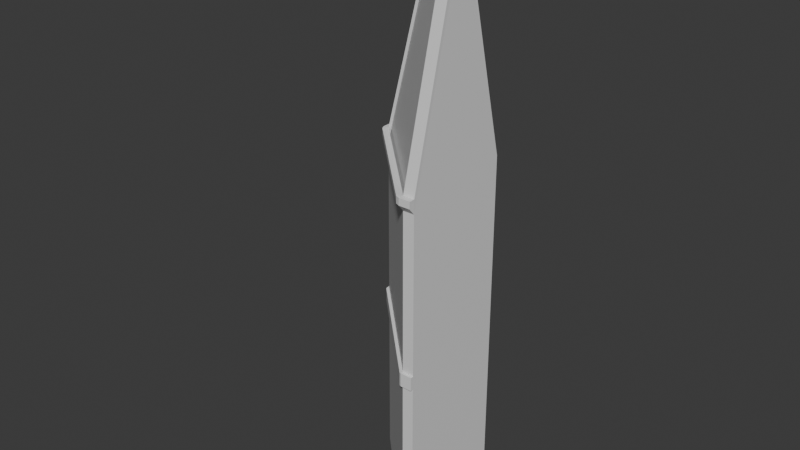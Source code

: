 # Source: CornerBuilding.blend  (saved by Blender 4.1.24; exported with 4.5.12 LTS)
import bpy
from mathutils import Matrix  # noqa: F401  (used for matrix-valued properties, if any)

bpy.ops.wm.read_factory_settings(use_empty=True)
scene = bpy.context.scene
scene.name = 'Scene'

# ---- collections
col_collection = bpy.data.collections.new('Collection'); scene.collection.children.link(col_collection)

# ---- materials (node trees are filled in below, after node groups)
mat_material_003 = bpy.data.materials.new('Material.003')
mat_material_003.use_transparent_shadow = False
mat_material = bpy.data.materials.new('Material')
mat_material.use_transparent_shadow = False

# ---- material node trees
mat_material_003.use_nodes = True; mat_material_003.node_tree.nodes.clear()
_N = mat_material_003.node_tree.nodes; _L = mat_material_003.node_tree.links
n0 = _N.new('ShaderNodeBsdfPrincipled'); n0.name = 'Principled BSDF'; n0.location = (10, 300)
n1 = _N.new('ShaderNodeOutputMaterial'); n1.name = 'Material Output'; n1.location = (300, 300)
_L.new(n0.outputs[0], n1.inputs[0])
n1.is_active_output = True
mat_material.use_nodes = True; mat_material.node_tree.nodes.clear()
_N = mat_material.node_tree.nodes; _L = mat_material.node_tree.links
n0 = _N.new('ShaderNodeBsdfPrincipled'); n0.name = 'Principled BSDF'; n0.location = (10, 300)
n1 = _N.new('ShaderNodeOutputMaterial'); n1.name = 'Material Output'; n1.location = (300, 300)
_L.new(n0.outputs[0], n1.inputs[0])
n1.is_active_output = True

# ---- world
world_world = bpy.data.worlds.new('World'); scene.world = world_world
world_world.use_nodes = True; world_world.node_tree.nodes.clear()
_N = world_world.node_tree.nodes; _L = world_world.node_tree.links
n0 = _N.new('ShaderNodeOutputWorld'); n0.name = 'World Output'; n0.location = (300, 300)
n1 = _N.new('ShaderNodeBackground'); n1.name = 'Background'; n1.location = (10, 300)
n1.inputs[0].default_value = (0.05088, 0.05088, 0.05088, 1.0)
_L.new(n1.outputs[0], n0.inputs[0])
n0.is_active_output = True
world_world.color = (0.05088, 0.05088, 0.05088)
world_world.use_sun_shadow = False
world_world.sun_shadow_jitter_overblur = 0.0

# ---- meshes
me_cube = bpy.data.meshes.new('Cube')
me_cube.from_pydata([(0.0, 1.0, 0.0), (1.0, 0.0, 0.0), (1.0, 1.0, 0.0), (0.0, 0.9, 0.0), (1.0, 0.9, 0.0), (0.9, 1.0, 0.0), (0.9, 0.0, 0.0), (0.9, 0.9, 3.4), (0.9, 0.9, 0.0), (0.0, 1.0, 3.0), (1.0, 1.0, 3.0), (1.0, 0.0, 3.0), (1.0, 0.9, 3.0), (0.0, 0.9, 3.0), (0.9, 0.0, 3.0), (0.9, 1.0, 3.0), (1.0, 0.5, 5.0), (1.0, 0.5, 0.0), (0.9, 0.5, 5.0), (0.9, 0.5, 0.0), (1.0, 0.5, 3.0), (0.5, 1.0, 0.0), (0.5, 0.9, 0.0), (0.5, 1.0, 5.0), (0.5, 0.9, 5.0), (0.5, 1.0, 3.0), (1.001, 0.5007, 5.12), (0.5007, 0.9007, 5.12), (1.0, 0.9, 3.52), (0.9007, 1.001, 3.52), (0.0006671, 1.001, 3.12), (0.5007, 1.001, 5.12), (1.001, 0.0006671, 3.12), (0.9007, 0.0006671, 3.12), (1.0, 1.0, 3.12), (0.0006671, 0.9007, 3.12), (0.9007, 0.5007, 5.12), (0.9007, 0.9007, 3.52), (0.8653, -0.03469, 3.12), (-0.03469, 0.8653, 3.12), (1.001, -0.04933, 3.12), (0.9007, -0.04933, 3.12), (-0.04933, 1.001, 3.12), (-0.04933, 0.9007, 3.12), (-0.03502, 0.865, 3.06), (0.865, -0.03502, 3.06), (-0.04967, 0.9003, 3.06), (-0.04967, 1.0, 3.06), (0.9003, -0.04967, 3.06), (1.0, -0.04967, 3.06), (0.0, 1.0, 1.5), (1.0, 1.0, 1.5), (1.0, 0.0, 1.5), (1.0, 0.9, 1.5), (0.0, 0.9, 1.5), (0.9, 0.0, 1.5), (0.9, 1.0, 1.5), (1.0, 0.5, 1.5), (0.5, 1.0, 1.5), (0.0, 1.0, 1.62), (1.0, 1.0, 1.62), (1.0, 0.0, 1.62), (1.0, 0.9, 1.62), (0.0, 0.9, 1.62), (0.9, 0.0, 1.62), (0.9, 1.0, 1.62), (1.0, 0.5, 1.62), (0.5, 1.0, 1.62), (1.0, -0.025, 1.5), (0.9, -0.025, 1.5), (1.0, -0.025, 1.62), (0.9, -0.025, 1.62), (-0.025, 1.0, 1.5), (-0.025, 0.9, 1.5), (-0.025, 1.0, 1.62), (-0.025, 0.9, 1.62), (-0.01768, 0.8823, 1.5), (0.8823, -0.01768, 1.5), (-0.01768, 0.8823, 1.62), (0.8823, -0.01768, 1.62)], [], [(23, 25, 9), (11, 20, 16), (19, 17, 1, 6), (55, 54, 3, 6), (5, 2, 4, 8), (25, 23, 15), (21, 5, 8, 22), (3, 22, 19, 6), (18, 14, 33, 36), (31, 27, 37, 29), (67, 25, 15, 65), (61, 11, 14, 64), (60, 10, 12, 62), (66, 20, 11, 61), (65, 15, 10, 60), (63, 13, 9, 59), (62, 12, 20, 66), (19, 22, 8), (8, 4, 17, 19), (16, 20, 12), (59, 9, 25, 67), (15, 23, 31, 29), (0, 21, 22, 3), (13, 24, 27, 35), (32, 26, 36, 33), (31, 30, 35, 27), (46, 44, 39, 43), (23, 9, 30, 31), (45, 48, 41, 38), (11, 16, 26, 32), (37, 36, 26, 28), (24, 7, 37, 27), (7, 18, 36, 37), (37, 34, 29), (28, 34, 37), (10, 34, 28, 12), (29, 34, 10, 15), (16, 12, 28, 26), (44, 46, 13), (45, 14, 48), (33, 35, 39, 38), (35, 43, 39), (14, 45, 44, 13), (48, 49, 40, 41), (38, 41, 33), (32, 33, 41, 40), (14, 11, 49, 48), (47, 46, 43, 42), (35, 30, 42, 43), (9, 47, 42, 30), (9, 13, 46, 47), (38, 39, 44, 45), (32, 40, 49, 11), (0, 50, 58, 21), (4, 53, 57, 17), (3, 54, 50, 0), (5, 56, 51, 2), (17, 57, 52, 1), (2, 51, 53, 4), (1, 52, 55, 6), (21, 58, 56, 5), (79, 71, 64), (14, 13, 63, 64), (50, 59, 67, 58), (53, 62, 66, 57), (63, 59, 74, 75), (56, 65, 60, 51), (57, 66, 61, 52), (51, 60, 62, 53), (77, 69, 71, 79), (58, 67, 65, 56), (68, 70, 71, 69), (61, 64, 71, 70), (55, 52, 68, 69), (52, 61, 70, 68), (73, 75, 74, 72), (54, 76, 73), (59, 50, 72, 74), (50, 54, 73, 72), (79, 78, 76, 77), (64, 63, 78, 79), (54, 55, 77, 76), (69, 77, 55), (63, 75, 78), (73, 76, 78, 75)])
_uv = me_cube.uv_layers.new(name='UVMap')
_uv.uv.foreach_set('vector', [0.625, 0.3583, 0.5476, 0.3583, 0.5476, 0.25, 0.5476, 0.75, 0.5476, 0.6366, 0.625, 0.6366, 0.3416, 0.6366, 0.375, 0.6366, 0.375, 0.75, 0.3416, 0.75, 0.0, 0.0, 0.0, 0.0, 0.0, 0.0, 0.0, 0.0, 0.3416, 0.5, 0.375, 0.5, 0.375, 0.5231, 0.3416, 0.5231, 0.5476, 0.3583, 0.625, 0.3583, 0.5476, 0.4666, 0.2333, 0.5, 0.3416, 0.5, 0.3416, 0.5231, 0.2333, 0.5231, 0.0, 0.0, 0.2333, 0.5231, 0.3416, 0.6366, 0.0, 0.0, 0.6584, 0.6366, 0.5476, 0.7834, 0.5476, 0.7834, 0.6584, 0.6366, 0.7667, 0.5, 0.7667, 0.5231, 0.0, 0.0, 0.5476, 0.4666, 0.4657, 0.3583, 0.5476, 0.3583, 0.5476, 0.4666, 0.4657, 0.4666, 0.4657, 0.75, 0.5476, 0.75, 0.5476, 0.7834, 0.4657, 0.7834, 0.4657, 0.5, 0.5476, 0.5, 0.5476, 0.5231, 0.4657, 0.5231, 0.4657, 0.6366, 0.5476, 0.6366, 0.5476, 0.75, 0.4657, 0.75, 0.4657, 0.4666, 0.5476, 0.4666, 0.5476, 0.5, 0.4657, 0.5, 0.4657, 0.2269, 0.5476, 0.2269, 0.5476, 0.25, 0.4657, 0.25, 0.4657, 0.5231, 0.5476, 0.5231, 0.5476, 0.6366, 0.4657, 0.6366, 0.3416, 0.6366, 0.2333, 0.5231, 0.3416, 0.5231, 0.3416, 0.5231, 0.375, 0.5231, 0.375, 0.6366, 0.3416, 0.6366, 0.625, 0.6366, 0.5476, 0.6366, 0.5476, 0.5231, 0.4657, 0.25, 0.5476, 0.25, 0.5476, 0.3583, 0.4657, 0.3583, 0.5476, 0.4666, 0.625, 0.3583, 0.625, 0.3583, 0.5476, 0.4666, 0.125, 0.5, 0.2333, 0.5, 0.2333, 0.5231, 0.125, 0.5231, 0.5476, 0.2269, 0.7667, 0.5231, 0.7667, 0.5231, 0.5476, 0.2269, 0.5476, 0.75, 0.625, 0.6366, 0.6584, 0.6366, 0.5476, 0.7834, 0.7667, 0.5, 0.5476, 0.25, 0.5476, 0.2269, 0.7667, 0.5231, 0.5476, 0.2269, 0.0, 0.0, 0.0, 0.0, 0.5476, 0.2269, 0.625, 0.3583, 0.5476, 0.25, 0.5476, 0.25, 0.625, 0.3583, 0.0, 0.0, 0.0, 0.0, 0.0, 0.0, 0.0, 0.0, 0.5476, 0.75, 0.625, 0.6366, 0.625, 0.6366, 0.5476, 0.75, 0.0, 0.0, 0.6584, 0.6366, 0.625, 0.6366, 0.0, 0.0, 0.7667, 0.5231, 0.6584, 0.5231, 0.0, 0.0, 0.7667, 0.5231, 0.6584, 0.5231, 0.6584, 0.6366, 0.6584, 0.6366, 0.0, 0.0, 0.0, 0.0, 0.0, 0.0, 0.5476, 0.4666, 0.0, 0.0, 0.0, 0.0, 0.0, 0.0, 0.5476, 0.5, 0.0, 0.0, 0.0, 0.0, 0.5476, 0.5231, 0.5476, 0.4666, 0.0, 0.0, 0.5476, 0.5, 0.5476, 0.4666, 0.625, 0.6366, 0.5476, 0.5231, 0.0, 0.0, 0.625, 0.6366, 0.0, 0.0, 0.5476, 0.2269, 0.5476, 0.2269, 0.0, 0.0, 0.5476, 0.7834, 0.0, 0.0, 0.0, 0.0, 0.0, 0.0, 0.0, 0.0, 0.0, 0.0, 0.5476, 0.2269, 0.5476, 0.2269, 0.0, 0.0, 0.0, 0.0, 0.0, 0.0, 0.0, 0.0, 0.5476, 0.2269, 0.5476, 0.7834, 0.5476, 0.75, 0.5476, 0.75, 0.5476, 0.7834, 0.0, 0.0, 0.5476, 0.7834, 0.0, 0.0, 0.5476, 0.75, 0.5476, 0.7834, 0.5476, 0.7834, 0.5476, 0.75, 0.5476, 0.7834, 0.5476, 0.75, 0.5476, 0.75, 0.5476, 0.7834, 0.5476, 0.25, 0.5476, 0.2269, 0.5476, 0.2269, 0.5476, 0.25, 0.5476, 0.2269, 0.5476, 0.25, 0.5476, 0.25, 0.5476, 0.2269, 0.5476, 0.25, 0.5476, 0.25, 0.5476, 0.25, 0.5476, 0.25, 0.5476, 0.25, 0.5476, 0.2269, 0.5476, 0.2269, 0.5476, 0.25, 0.0, 0.0, 0.0, 0.0, 0.0, 0.0, 0.0, 0.0, 0.5476, 0.75, 0.5476, 0.75, 0.5476, 0.75, 0.5476, 0.75, 0.375, 0.25, 0.4613, 0.25, 0.4613, 0.3583, 0.375, 0.3583, 0.375, 0.5231, 0.4613, 0.5231, 0.4613, 0.6366, 0.375, 0.6366, 0.375, 0.2269, 0.4613, 0.2269, 0.4613, 0.25, 0.375, 0.25, 0.375, 0.4666, 0.4613, 0.4666, 0.4613, 0.5, 0.375, 0.5, 0.375, 0.6366, 0.4613, 0.6366, 0.4613, 0.75, 0.375, 0.75, 0.375, 0.5, 0.4613, 0.5, 0.4613, 0.5231, 0.375, 0.5231, 0.375, 0.75, 0.4613, 0.75, 0.4613, 0.7834, 0.375, 0.7834, 0.375, 0.3583, 0.4613, 0.3583, 0.4613, 0.4666, 0.375, 0.4666, 0.0, 0.0, 0.4657, 0.7834, 0.0, 0.0, 0.0, 0.0, 0.0, 0.0, 0.0, 0.0, 0.0, 0.0, 0.4613, 0.25, 0.4657, 0.25, 0.4657, 0.3583, 0.4613, 0.3583, 0.4613, 0.5231, 0.4657, 0.5231, 0.4657, 0.6366, 0.4613, 0.6366, 0.4657, 0.2269, 0.4657, 0.25, 0.4657, 0.25, 0.4657, 0.2269, 0.4613, 0.4666, 0.4657, 0.4666, 0.4657, 0.5, 0.4613, 0.5, 0.4613, 0.6366, 0.4657, 0.6366, 0.4657, 0.75, 0.4613, 0.75, 0.4613, 0.5, 0.4657, 0.5, 0.4657, 0.5231, 0.4613, 0.5231, 0.0, 0.0, 0.4613, 0.7834, 0.4657, 0.7834, 0.0, 0.0, 0.4613, 0.3583, 0.4657, 0.3583, 0.4657, 0.4666, 0.4613, 0.4666, 0.4613, 0.75, 0.4657, 0.75, 0.4657, 0.7834, 0.4613, 0.7834, 0.4657, 0.75, 0.4657, 0.7834, 0.4657, 0.7834, 0.4657, 0.75, 0.4613, 0.7834, 0.4613, 0.75, 0.4613, 0.75, 0.4613, 0.7834, 0.4613, 0.75, 0.4657, 0.75, 0.4657, 0.75, 0.4613, 0.75, 0.4613, 0.2269, 0.4657, 0.2269, 0.4657, 0.25, 0.4613, 0.25, 0.0, 0.0, 0.0, 0.0, 0.4613, 0.2269, 0.4657, 0.25, 0.4613, 0.25, 0.4613, 0.25, 0.4657, 0.25, 0.4613, 0.25, 0.4613, 0.2269, 0.4613, 0.2269, 0.4613, 0.25, 0.0, 0.0, 0.0, 0.0, 0.0, 0.0, 0.0, 0.0, 0.0, 0.0, 0.0, 0.0, 0.0, 0.0, 0.0, 0.0, 0.0, 0.0, 0.0, 0.0, 0.0, 0.0, 0.0, 0.0, 0.4613, 0.7834, 0.0, 0.0, 0.4613, 0.7834, 0.0, 0.0, 0.4657, 0.2269, 0.0, 0.0, 0.4613, 0.2269, 0.0, 0.0, 0.0, 0.0, 0.4657, 0.2269])
me_cube.materials.append(mat_material_003)
me_cube.update()
me_cube_003 = bpy.data.meshes.new('Cube.003')
me_cube_003.from_pydata([(0.9, 0.9, 3.4), (0.0, 0.9, 3.0), (0.9, 0.0, 3.0), (0.9, 0.5, 5.0), (0.5, 0.9, 5.0)], [], [(0, 4, 3), (1, 2, 3, 4)])
_uv = me_cube_003.uv_layers.new(name='UVMap')
_uv.uv.foreach_set('vector', [0.6584, 0.5231, 0.7667, 0.5231, 0.6584, 0.6366, 0.5476, 0.2269, 0.5476, 0.7834, 0.6584, 0.6366, 0.7667, 0.5231])
me_cube_003.materials.append(mat_material)
me_cube_003.update()

# ---- objects
ob_cube = bpy.data.objects.new('Cube', me_cube)
ob_cube_001 = bpy.data.objects.new('Cube.001', me_cube_003)

# ---- transforms, parenting, visibility, modifiers, constraints
ob_cube.location = (0.0, 0.0, 0.0)
ob_cube_001.location = (0.0, 0.0, 0.0)

# ---- collection membership
col_collection.objects.link(ob_cube)
col_collection.objects.link(ob_cube_001)

# ---- scene / render settings (as saved in the file)
scene.frame_start = 1; scene.frame_end = 250; scene.frame_set(1)
scene.render.engine = 'BLENDER_EEVEE_NEXT'
scene.cycles.sampling_pattern = 'TABULATED_SOBOL'
scene.eevee.ray_tracing_options.trace_max_roughness = 0.0
bpy.context.view_layer.update()

# ---- added for rendering (the .blend has no active camera and no usable light): camera, sun
cam_auto = bpy.data.cameras.new('AutoCamera')
cam_auto.lens = 50.0
cam_auto.sensor_width = 36.0
cam_auto.clip_end = 1000.0
ob_auto_camera = bpy.data.objects.new('AutoCamera', cam_auto)
scene.collection.objects.link(ob_auto_camera)
ob_auto_camera.location = (5.40798, -5.44347, 6.50598)
ob_auto_camera.rotation_euler = (1.09748, -7.21219e-08, 0.694738)
scene.camera = ob_auto_camera
light_auto_sun = bpy.data.lights.new('AutoSun', 'SUN')
light_auto_sun.energy = 3.0
light_auto_sun.angle = 0.0523599
ob_auto_sun = bpy.data.objects.new('AutoSun', light_auto_sun)
scene.collection.objects.link(ob_auto_sun)
ob_auto_sun.rotation_euler = (0.872665, 0.174533, 0.523599)
bpy.context.view_layer.update()
